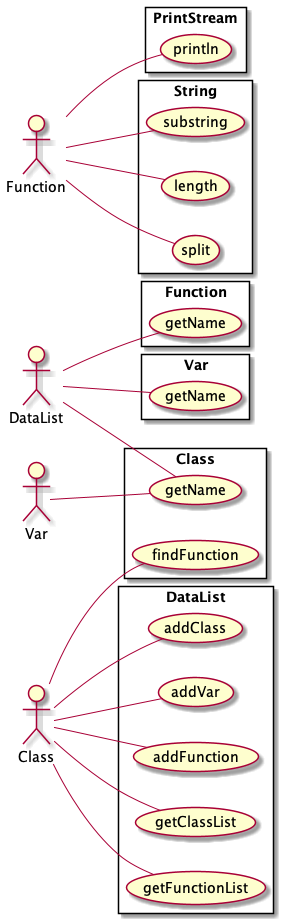

The diagram above was rendered by PlantUML. Its source (embedded in the PNG):
@startuml
 left to right direction

actor DataList as actor1391119179
actor Class as actor1302141801
actor Var as actor1388849499
actor Function as actor622820646
rectangle PrintStream{
	usecase println as UC1197176722
		actor622820646 -- UC1197176722
}
rectangle DataList{
	usecase addClass as UC693345846
		actor1302141801 -- UC693345846
	usecase addVar as UC854989361
		actor1302141801 -- UC854989361
	usecase addFunction as UC257718694
		actor1302141801 -- UC257718694
	usecase getClassList as UC1037942373
		actor1302141801 -- UC1037942373
	usecase getFunctionList as UC1235635586
		actor1302141801 -- UC1235635586
}
rectangle Function{
	usecase getName as UC1103132232
		actor1391119179 -- UC1103132232
}
rectangle Var{
	usecase getName as UC1389432760
		actor1391119179 -- UC1389432760
}
rectangle Class{
	usecase getName as UC2008159348
		actor1388849499 -- UC2008159348
		actor1391119179 -- UC2008159348
	usecase findFunction as UC1487230025
		actor1302141801 -- UC1487230025
}
rectangle String{
	usecase substring as UC465909321
		actor622820646 -- UC465909321
	usecase length as UC143486875
		actor622820646 -- UC143486875
	usecase split as UC1205419533
		actor622820646 -- UC1205419533
}
@enduml